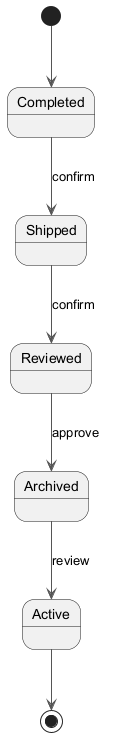

The diagram above was rendered by PlantUML. Its source (embedded in the PNG):
@startuml
skinparam monochrome true
skinparam ArrowColor #555555
[*] --> Completed
Completed --> Shipped : confirm
Shipped --> Reviewed : confirm
Reviewed --> Archived : approve
Archived --> Active : review
Active --> [*]
@enduml